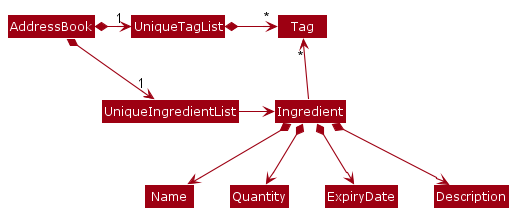

The diagram above was rendered by PlantUML. Its source (embedded in the PNG):
@startuml
!include style.puml
skinparam arrowThickness 1.1
skinparam arrowColor MODEL_COLOR
skinparam classBackgroundColor MODEL_COLOR

AddressBook *-right-> "1" UniqueIngredientList
AddressBook *-right-> "1" UniqueTagList
UniqueTagList -[hidden]down- UniqueIngredientList
UniqueTagList -[hidden]down- UniqueIngredientList

UniqueTagList *-right-> "*" Tag
UniqueIngredientList -right-> Ingredient

Ingredient -up-> "*" Tag

Ingredient *--> Name
Ingredient *--> Quantity
Ingredient *--> ExpiryDate
Ingredient *--> Description
@enduml